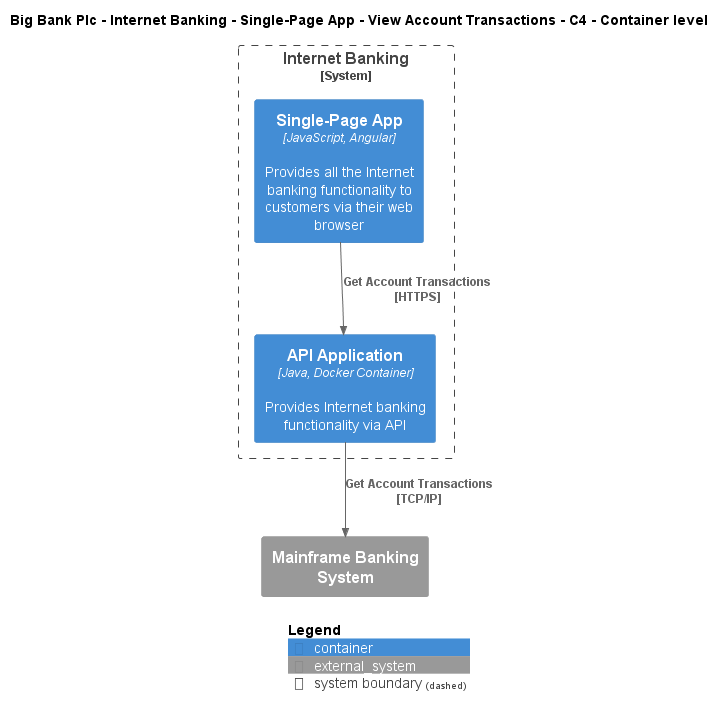

The diagram above was rendered by PlantUML. Its source (embedded in the PNG):
@startuml
!include ..\..\..\..\..\..\..\.c4s\C4_Container.puml

AddElementTag("c4interflow:lifecycle:new", $bgColor=green, $fontColor=#ffffff, $borderColor=green, $shadowing="False")
AddElementTag("c4interflow:lifecycle:changed", $bgColor=orange, $fontColor=#ffffff, $borderColor=orange, $shadowing="False")
AddElementTag("c4interflow:lifecycle:removed", $bgColor=red, $fontColor=#ffffff, $borderColor=red, $shadowing="False")

AddRelTag("c4interflow:lifecycle:new", $textColor=green, $lineColor=green)
AddRelTag("c4interflow:lifecycle:changed", $textColor=orange, $lineColor=orange)
AddRelTag("c4interflow:lifecycle:removed", $textColor=red, $lineColor=red)

SHOW_PERSON_PORTRAIT()
LAYOUT_TOP_DOWN()

skinparam linetype polyline

title Big Bank Plc - Internet Banking - Single-Page App - View Account Transactions - C4 - Container level


System_Boundary(BigBankPlc.SoftwareSystems.InternetBanking, "Internet Banking") {
    Container(BigBankPlc.SoftwareSystems.InternetBanking.Containers.SinglePageApp, "Single-Page App", "JavaScript, Angular", "Provides all the Internet banking functionality to customers via their web browser")
    Container(BigBankPlc.SoftwareSystems.InternetBanking.Containers.APIApplication, "API Application", "Java, Docker Container", "Provides Internet banking functionality via API")
}
System_Ext(BigBankPlc.SoftwareSystems.MainframeBankingSystem, "Mainframe Banking System", "")

Rel(BigBankPlc.SoftwareSystems.InternetBanking.Containers.SinglePageApp, BigBankPlc.SoftwareSystems.InternetBanking.Containers.APIApplication, "Get Account Transactions\n[HTTPS]", $tags='protocol:https')
Rel(BigBankPlc.SoftwareSystems.InternetBanking.Containers.APIApplication, BigBankPlc.SoftwareSystems.MainframeBankingSystem, "Get Account Transactions\n[TCP/IP]", $tags='protocol:tcp/ip')


SHOW_LEGEND()
@enduml